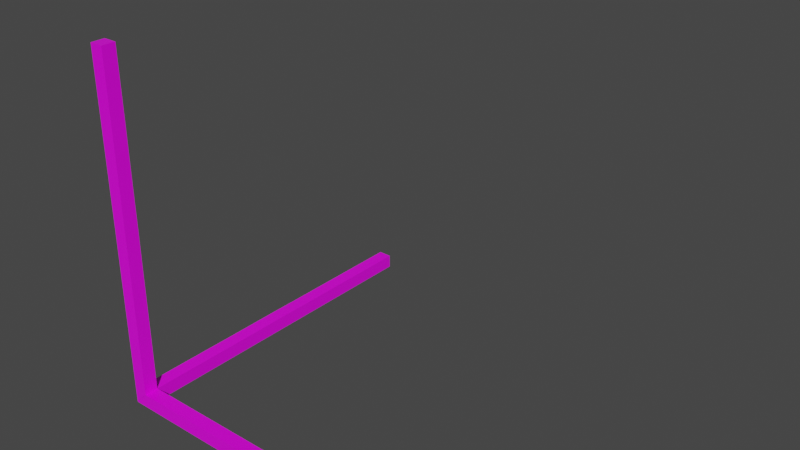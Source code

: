 # Source: custom-axis.blend  (saved by Blender 2.81.16; exported with 4.5.12 LTS)
import bpy
from mathutils import Matrix  # noqa: F401  (used for matrix-valued properties, if any)

bpy.ops.wm.read_factory_settings(use_empty=True)
scene = bpy.context.scene
scene.name = 'Scene'

# ---- collections
col_collection = bpy.data.collections.new('Collection'); scene.collection.children.link(col_collection)

# ---- images (referenced by path relative to the original .blend; pixels are not part of the script)
import os
ASSET_DIR = os.environ.get("B2B_ASSET_DIR", "")  # directory of the original .blend (textures are referenced by path, not embedded)
HERE = os.path.dirname(os.path.abspath(__file__))  # packed textures are extracted next to this script under _unpacked/

def load_image(name, relpath, width, height, colorspace="sRGB"):
    """Load a texture the original file referenced (path relative to the .blend, or extracted next to this script)."""
    p = next((c for c in (os.path.join(HERE, relpath), os.path.join(ASSET_DIR, relpath)) if relpath and os.path.exists(c)), "")
    if p:
        img = bpy.data.images.load(p, check_existing=True)
        img.name = name
    else:  # same state as the original file: an image datablock whose file is absent (Cycles renders it pink)
        img = bpy.data.images.new(name, width, height)
        img.source = "FILE"
        img.filepath = "//" + (relpath or name)
    img.colorspace_settings.name = colorspace
    return img
img_tex_palette_png_003 = load_image('tex_palette.png.003', 'tex/tex_palette.png', 1024, 1024, 'sRGB')

# ---- materials (node trees are filled in below, after node groups)
mat_material = bpy.data.materials.new('Material')
mat_material.alpha_threshold = 0.0
mat_material.use_transparent_shadow = False
mat_material.line_color = (0.0, 0.0, 0.0, 1.0)
mat_material_001 = bpy.data.materials.new('Material.001')
mat_material_001.alpha_threshold = 0.0
mat_material_001.use_transparent_shadow = False
mat_material_001.line_color = (0.0, 0.0, 0.0, 1.0)
mat_material_002 = bpy.data.materials.new('Material.002')
mat_material_002.alpha_threshold = 0.0
mat_material_002.use_transparent_shadow = False
mat_material_002.line_color = (0.0, 0.0, 0.0, 1.0)

# ---- material node trees
mat_material.use_nodes = True; mat_material.node_tree.nodes.clear()
_N = mat_material.node_tree.nodes; _L = mat_material.node_tree.links
n0 = _N.new('ShaderNodeOutputMaterial'); n0.name = 'Material Output'; n0.location = (300, 300)
n1 = _N.new('ShaderNodeBsdfPrincipled'); n1.name = 'Principled BSDF'; n1.location = (10, 300)
n1.distribution = 'GGX'
n1.subsurface_method = 'BURLEY'
n1.inputs[2].default_value = 0.4
n1.inputs[3].default_value = 1.45
n1.inputs[27].default_value = (0.0, 0.0, 0.0, 1.0)
n1.inputs[28].default_value = 1.0
n2 = _N.new('ShaderNodeTexImage'); n2.name = 'Image Texture'; n2.location = (-552, 206)
n2.image = img_tex_palette_png_003
_L.new(n1.outputs[0], n0.inputs[0])
_L.new(n2.outputs[0], n1.inputs[0])
n0.is_active_output = True
mat_material_001.use_nodes = True; mat_material_001.node_tree.nodes.clear()
_N = mat_material_001.node_tree.nodes; _L = mat_material_001.node_tree.links
n0 = _N.new('ShaderNodeOutputMaterial'); n0.name = 'Material Output'; n0.location = (300, 300)
n1 = _N.new('ShaderNodeBsdfPrincipled'); n1.name = 'Principled BSDF'; n1.location = (10, 300)
n1.distribution = 'GGX'
n1.subsurface_method = 'BURLEY'
n1.inputs[2].default_value = 0.4
n1.inputs[3].default_value = 1.45
n1.inputs[27].default_value = (0.0, 0.0, 0.0, 1.0)
n1.inputs[28].default_value = 1.0
n2 = _N.new('ShaderNodeTexImage'); n2.name = 'Image Texture'; n2.location = (-552, 206)
n2.image = img_tex_palette_png_003
_L.new(n1.outputs[0], n0.inputs[0])
_L.new(n2.outputs[0], n1.inputs[0])
n0.is_active_output = True
mat_material_002.use_nodes = True; mat_material_002.node_tree.nodes.clear()
_N = mat_material_002.node_tree.nodes; _L = mat_material_002.node_tree.links
n0 = _N.new('ShaderNodeOutputMaterial'); n0.name = 'Material Output'; n0.location = (300, 300)
n1 = _N.new('ShaderNodeBsdfPrincipled'); n1.name = 'Principled BSDF'; n1.location = (10, 300)
n1.distribution = 'GGX'
n1.subsurface_method = 'BURLEY'
n1.inputs[2].default_value = 0.4
n1.inputs[3].default_value = 1.45
n1.inputs[27].default_value = (0.0, 0.0, 0.0, 1.0)
n1.inputs[28].default_value = 1.0
n2 = _N.new('ShaderNodeTexImage'); n2.name = 'Image Texture'; n2.location = (-552, 206)
n2.image = img_tex_palette_png_003
_L.new(n1.outputs[0], n0.inputs[0])
_L.new(n2.outputs[0], n1.inputs[0])
n0.is_active_output = True

# ---- world
world_world = bpy.data.worlds.new('World'); scene.world = world_world
world_world.use_nodes = True; world_world.node_tree.nodes.clear()
_N = world_world.node_tree.nodes; _L = world_world.node_tree.links
n0 = _N.new('ShaderNodeOutputWorld'); n0.name = 'World Output'; n0.location = (300, 300)
n1 = _N.new('ShaderNodeBackground'); n1.name = 'Background'; n1.location = (10, 300)
n1.inputs[0].default_value = (0.05088, 0.05088, 0.05088, 1.0)
_L.new(n1.outputs[0], n0.inputs[0])
n0.is_active_output = True
world_world.color = (0.05088, 0.05088, 0.05088)
world_world.use_sun_shadow = False
world_world.sun_shadow_jitter_overblur = 0.0

# ---- meshes
me_cube = bpy.data.meshes.new('Cube')
me_cube.from_pydata([(10.0, 0.1997, 0.1997), (10.0, 0.1971, -0.2029), (10.0, -0.2029, 0.1971), (0.2, 0.1971, -0.2029), (0.2, -0.2029, 0.1971), (-0.2, -0.2029, -0.2029), (3.0, 0.1971, -0.2029), (2.0, 0.1971, -0.2029), (9.0, -0.2029, 0.1971), (8.0, -0.2029, 0.1971), (4.0, -0.2029, 0.1971), (3.0, -0.2029, 0.1971), (2.0, -0.2029, 0.1971), (1.0, -0.2029, 0.1971), (1.0, -0.2029, -0.2029), (7.0, -0.2029, -0.2029), (9.0, -0.2029, -0.2029), (1.0, 0.1997, 0.1997), (2.0, 0.1997, 0.1997), (3.0, 0.1997, 0.1997), (8.0, 0.1997, 0.1997), (9.0, 0.1997, 0.1997), (10.0, -0.2029, -0.2029), (9.0, 0.1971, -0.2029), (7.0, 0.1971, -0.2029), (6.0, 0.1971, -0.2029), (4.0, 0.1971, -0.2029), (7.0, -0.2029, 0.1971), (6.0, -0.2029, 0.1971), (2.0, -0.2029, -0.2029), (3.0, -0.2029, -0.2029), (4.0, -0.2029, -0.2029), (5.0, -0.2029, -0.2029), (6.0, -0.2029, -0.2029), (8.0, -0.2029, -0.2029), (4.0, 0.1997, 0.1997), (6.0, 0.1997, 0.1997), (7.0, 0.1997, 0.1997), (0.0, 0.1997, 0.1997), (1.0, 0.1971, -0.2029), (8.0, 0.2, -0.2029), (5.0, 0.2, -0.2029), (5.0, -0.2, 0.2), (5.0, 0.2026, 0.2026)], [], [(17, 38, 4, 13), (14, 13, 4, 5), (5, 4, 38, 3), (23, 1, 22, 16), (1, 0, 2, 22), (23, 21, 0, 1), (3, 38, 17, 39), (39, 17, 18, 7), (7, 18, 19, 6), (6, 19, 35, 26), (26, 35, 43, 41), (41, 43, 36, 25), (24, 37, 20, 40), (40, 20, 21, 23), (3, 39, 14, 5), (39, 7, 29, 14), (7, 6, 30, 29), (6, 26, 31, 30), (26, 41, 32, 31), (41, 25, 33, 32), (25, 24, 15, 33), (24, 40, 34, 15), (40, 23, 16, 34), (22, 2, 8, 16), (16, 8, 9, 34), (34, 9, 27, 15), (15, 27, 28, 33), (33, 28, 42, 32), (32, 42, 10, 31), (31, 10, 11, 30), (30, 11, 12, 29), (29, 12, 13, 14), (0, 21, 8, 2), (21, 20, 9, 8), (20, 37, 27, 9), (36, 43, 42, 28), (43, 35, 10, 42), (35, 19, 11, 10), (19, 18, 12, 11), (18, 17, 13, 12), (25, 36, 37, 24), (37, 36, 28, 27)])
_uv = me_cube.uv_layers.new(name='UVMap')
_uv.uv.foreach_set('vector', [0.08292, 0.9395, 0.08522, 0.9395, 0.08522, 0.9624, 0.08292, 0.9624, 0.0393, 0.9831, 0.06226, 0.9831, 0.06226, 0.9854, 0.0393, 0.9854, 0.0393, 0.8935, 0.06226, 0.8935, 0.06226, 0.9165, 0.0393, 0.9165, 0.1666, 0.6756, 0.1697, 0.6756, 0.1697, 0.7072, 0.1666, 0.7072, 0.1697, 0.6756, 0.2014, 0.6756, 0.2014, 0.7072, 0.1697, 0.7072, 0.1697, 0.6724, 0.2014, 0.6724, 0.2014, 0.6756, 0.1697, 0.6756, 0.0393, 0.9165, 0.06226, 0.9165, 0.06226, 0.9188, 0.0393, 0.9188, 0.1697, 0.6471, 0.2014, 0.6471, 0.2014, 0.6503, 0.1697, 0.6503, 0.0393, 0.9211, 0.06226, 0.9211, 0.06226, 0.9234, 0.0393, 0.9234, 0.1697, 0.6534, 0.2014, 0.6534, 0.2014, 0.6566, 0.1697, 0.6566, 0.0393, 0.9257, 0.06226, 0.9257, 0.06226, 0.928, 0.0393, 0.928, 0.1697, 0.6598, 0.2014, 0.6598, 0.2014, 0.6629, 0.1697, 0.6629, 0.1697, 0.6661, 0.2014, 0.6661, 0.2014, 0.6692, 0.1697, 0.6692, 0.0393, 0.9349, 0.06226, 0.9349, 0.06226, 0.9372, 0.0393, 0.9372, 0.01634, 0.9395, 0.01864, 0.9395, 0.01864, 0.9624, 0.01634, 0.9624, 0.1412, 0.6756, 0.1444, 0.6756, 0.1444, 0.7072, 0.1412, 0.7072, 0.02093, 0.9395, 0.02323, 0.9395, 0.02323, 0.9624, 0.02093, 0.9624, 0.1476, 0.6756, 0.1507, 0.6756, 0.1507, 0.7072, 0.1476, 0.7072, 0.02553, 0.9395, 0.02782, 0.9395, 0.02782, 0.9624, 0.02553, 0.9624, 0.1539, 0.6756, 0.1571, 0.6756, 0.1571, 0.7072, 0.1539, 0.7072, 0.03012, 0.9395, 0.03241, 0.9395, 0.03241, 0.9624, 0.03012, 0.9624, 0.1602, 0.6756, 0.1634, 0.6756, 0.1634, 0.7072, 0.1602, 0.7072, 0.03471, 0.9395, 0.03701, 0.9395, 0.03701, 0.9624, 0.03471, 0.9624, 0.1697, 0.7072, 0.2014, 0.7072, 0.2014, 0.7104, 0.1697, 0.7104, 0.0393, 0.9647, 0.06226, 0.9647, 0.06226, 0.967, 0.0393, 0.967, 0.1697, 0.7136, 0.2014, 0.7136, 0.2014, 0.7167, 0.1697, 0.7167, 0.0393, 0.9693, 0.06226, 0.9693, 0.06226, 0.9716, 0.0393, 0.9716, 0.1697, 0.7199, 0.2014, 0.7199, 0.2014, 0.7231, 0.1697, 0.7231, 0.0393, 0.9739, 0.06226, 0.9739, 0.06226, 0.9762, 0.0393, 0.9762, 0.1697, 0.7262, 0.2014, 0.7262, 0.2014, 0.7294, 0.1697, 0.7294, 0.0393, 0.9785, 0.06226, 0.9785, 0.06226, 0.9808, 0.0393, 0.9808, 0.1697, 0.7326, 0.2014, 0.7326, 0.2014, 0.7357, 0.1697, 0.7357, 0.2014, 0.6756, 0.2045, 0.6756, 0.2045, 0.7072, 0.2014, 0.7072, 0.06456, 0.9395, 0.06685, 0.9395, 0.06685, 0.9624, 0.06456, 0.9624, 0.2077, 0.6756, 0.2109, 0.6756, 0.2109, 0.7072, 0.2077, 0.7072, 0.214, 0.6756, 0.2172, 0.6756, 0.2172, 0.7072, 0.214, 0.7072, 0.07374, 0.9395, 0.07604, 0.9395, 0.07604, 0.9624, 0.07374, 0.9624, 0.2204, 0.6756, 0.2235, 0.6756, 0.2235, 0.7072, 0.2204, 0.7072, 0.07833, 0.9395, 0.08063, 0.9395, 0.08063, 0.9624, 0.07833, 0.9624, 0.2267, 0.6756, 0.2299, 0.6756, 0.2299, 0.7072, 0.2267, 0.7072, 0.0393, 0.9303, 0.06226, 0.9303, 0.06226, 0.9326, 0.0393, 0.9326, 0.06915, 0.9395, 0.07144, 0.9395, 0.07144, 0.9624, 0.06915, 0.9624])
me_cube.materials.append(mat_material)
me_cube.use_remesh_preserve_volume = False
me_cube.use_remesh_preserve_attributes = False
me_cube.use_mirror_vertex_groups = False
me_cube.update()
me_cube_001 = bpy.data.meshes.new('Cube.001')
me_cube_001.from_pydata([(-0.2017, 9.998, 0.1997), (-0.1991, 9.998, -0.2029), (0.2009, 9.998, 0.1971), (-0.1991, -0.2, -0.2029), (0.2009, 0.2, 0.1971), (0.2009, 0.2, -0.2029), (-0.1991, 2.998, -0.2029), (-0.1991, 1.998, -0.2029), (0.2009, 8.998, 0.1971), (0.2009, 7.998, 0.1971), (0.2009, 3.998, 0.1971), (0.2009, 2.998, 0.1971), (0.2009, 1.998, 0.1971), (0.2009, 0.998, 0.1971), (0.2009, 0.998, -0.2029), (0.2009, 6.998, -0.2029), (0.2009, 8.998, -0.2029), (-0.2017, 0.998, 0.1997), (-0.2017, 1.998, 0.1997), (-0.2017, 2.998, 0.1997), (-0.2017, 7.998, 0.1997), (-0.2017, 8.998, 0.1997), (0.2009, 9.998, -0.2029), (-0.1991, 8.998, -0.2029), (-0.1991, 6.998, -0.2029), (-0.1991, 5.998, -0.2029), (-0.1991, 3.998, -0.2029), (0.2009, 6.998, 0.1971), (0.2009, 5.998, 0.1971), (0.2009, 1.998, -0.2029), (0.2009, 2.998, -0.2029), (0.2009, 3.998, -0.2029), (0.2009, 4.998, -0.2029), (0.2009, 5.998, -0.2029), (0.2009, 7.998, -0.2029), (-0.2017, 3.998, 0.1997), (-0.2017, 5.998, 0.1997), (-0.2017, 6.998, 0.1997), (-0.2017, 0.2, 0.1997), (-0.1991, 0.998, -0.2029), (-0.202, 7.998, -0.2029), (-0.202, 4.998, -0.2029), (0.198, 4.998, 0.2), (-0.2046, 4.998, 0.2026)], [], [(17, 38, 4, 13), (14, 13, 4, 5), (5, 4, 38, 3), (23, 1, 22, 16), (1, 0, 2, 22), (23, 21, 0, 1), (3, 38, 17, 39), (39, 17, 18, 7), (7, 18, 19, 6), (6, 19, 35, 26), (26, 35, 43, 41), (41, 43, 36, 25), (24, 37, 20, 40), (40, 20, 21, 23), (3, 39, 14, 5), (39, 7, 29, 14), (7, 6, 30, 29), (6, 26, 31, 30), (26, 41, 32, 31), (41, 25, 33, 32), (25, 24, 15, 33), (24, 40, 34, 15), (40, 23, 16, 34), (22, 2, 8, 16), (16, 8, 9, 34), (34, 9, 27, 15), (15, 27, 28, 33), (33, 28, 42, 32), (32, 42, 10, 31), (31, 10, 11, 30), (30, 11, 12, 29), (29, 12, 13, 14), (0, 21, 8, 2), (21, 20, 9, 8), (20, 37, 27, 9), (36, 43, 42, 28), (43, 35, 10, 42), (35, 19, 11, 10), (19, 18, 12, 11), (18, 17, 13, 12), (25, 36, 37, 24), (37, 36, 28, 27)])
_uv = me_cube_001.uv_layers.new(name='UVMap')
_uv.uv.foreach_set('vector', [0.08292, 0.9395, 0.08522, 0.9395, 0.08522, 0.9624, 0.08292, 0.9624, 0.0393, 0.9831, 0.06226, 0.9831, 0.06226, 0.9854, 0.0393, 0.9854, 0.0393, 0.8935, 0.06226, 0.8935, 0.06226, 0.9165, 0.0393, 0.9165, 0.7867, 0.1687, 0.7898, 0.1687, 0.7898, 0.2003, 0.7867, 0.2003, 0.7898, 0.1687, 0.8215, 0.1687, 0.8215, 0.2003, 0.7898, 0.2003, 0.7898, 0.1655, 0.8215, 0.1655, 0.8215, 0.1687, 0.7898, 0.1687, 0.0393, 0.9165, 0.06226, 0.9165, 0.06226, 0.9188, 0.0393, 0.9188, 0.7898, 0.1402, 0.8215, 0.1402, 0.8215, 0.1433, 0.7898, 0.1433, 0.0393, 0.9211, 0.06226, 0.9211, 0.06226, 0.9234, 0.0393, 0.9234, 0.7898, 0.1465, 0.8215, 0.1465, 0.8215, 0.1497, 0.7898, 0.1497, 0.0393, 0.9257, 0.06226, 0.9257, 0.06226, 0.928, 0.0393, 0.928, 0.7898, 0.1528, 0.8215, 0.1528, 0.8215, 0.156, 0.7898, 0.156, 0.7898, 0.1592, 0.8215, 0.1592, 0.8215, 0.1623, 0.7898, 0.1623, 0.0393, 0.9349, 0.06226, 0.9349, 0.06226, 0.9372, 0.0393, 0.9372, 0.01634, 0.9395, 0.01864, 0.9395, 0.01864, 0.9624, 0.01634, 0.9624, 0.7613, 0.1687, 0.7645, 0.1687, 0.7645, 0.2003, 0.7613, 0.2003, 0.02093, 0.9395, 0.02323, 0.9395, 0.02323, 0.9624, 0.02093, 0.9624, 0.7677, 0.1687, 0.7708, 0.1687, 0.7708, 0.2003, 0.7677, 0.2003, 0.02553, 0.9395, 0.02782, 0.9395, 0.02782, 0.9624, 0.02553, 0.9624, 0.774, 0.1687, 0.7772, 0.1687, 0.7772, 0.2003, 0.774, 0.2003, 0.03012, 0.9395, 0.03241, 0.9395, 0.03241, 0.9624, 0.03012, 0.9624, 0.7803, 0.1687, 0.7835, 0.1687, 0.7835, 0.2003, 0.7803, 0.2003, 0.03471, 0.9395, 0.03701, 0.9395, 0.03701, 0.9624, 0.03471, 0.9624, 0.7898, 0.2003, 0.8215, 0.2003, 0.8215, 0.2035, 0.7898, 0.2035, 0.0393, 0.9647, 0.06226, 0.9647, 0.06226, 0.967, 0.0393, 0.967, 0.7898, 0.2066, 0.8215, 0.2066, 0.8215, 0.2098, 0.7898, 0.2098, 0.0393, 0.9693, 0.06226, 0.9693, 0.06226, 0.9716, 0.0393, 0.9716, 0.7898, 0.213, 0.8215, 0.213, 0.8215, 0.2161, 0.7898, 0.2161, 0.0393, 0.9739, 0.06226, 0.9739, 0.06226, 0.9762, 0.0393, 0.9762, 0.7898, 0.2193, 0.8215, 0.2193, 0.8215, 0.2225, 0.7898, 0.2225, 0.0393, 0.9785, 0.06226, 0.9785, 0.06226, 0.9808, 0.0393, 0.9808, 0.7898, 0.2256, 0.8215, 0.2256, 0.8215, 0.2288, 0.7898, 0.2288, 0.8215, 0.1687, 0.8247, 0.1687, 0.8247, 0.2003, 0.8215, 0.2003, 0.06456, 0.9395, 0.06685, 0.9395, 0.06685, 0.9624, 0.06456, 0.9624, 0.8278, 0.1687, 0.831, 0.1687, 0.831, 0.2003, 0.8278, 0.2003, 0.8342, 0.1687, 0.8373, 0.1687, 0.8373, 0.2003, 0.8342, 0.2003, 0.07374, 0.9395, 0.07604, 0.9395, 0.07604, 0.9624, 0.07374, 0.9624, 0.8405, 0.1687, 0.8437, 0.1687, 0.8437, 0.2003, 0.8405, 0.2003, 0.07833, 0.9395, 0.08063, 0.9395, 0.08063, 0.9624, 0.07833, 0.9624, 0.8468, 0.1687, 0.85, 0.1687, 0.85, 0.2003, 0.8468, 0.2003, 0.0393, 0.9303, 0.06226, 0.9303, 0.06226, 0.9326, 0.0393, 0.9326, 0.06915, 0.9395, 0.07144, 0.9395, 0.07144, 0.9624, 0.06915, 0.9624])
me_cube_001.materials.append(mat_material_001)
me_cube_001.use_remesh_preserve_volume = False
me_cube_001.use_remesh_preserve_attributes = False
me_cube_001.use_mirror_vertex_groups = False
me_cube_001.update()
me_cube_002 = bpy.data.meshes.new('Cube.002')
me_cube_002.from_pydata([(-0.2018, 0.1997, 9.998), (0.2008, 0.1971, 9.998), (-0.1992, -0.2029, 9.998), (0.2008, 0.1971, 0.2), (-0.1992, -0.2029, -0.2), (0.2008, -0.2029, 0.2), (0.2008, 0.1971, 2.998), (0.2008, 0.1971, 1.998), (-0.1992, -0.2029, 8.998), (-0.1992, -0.2029, 7.998), (-0.1992, -0.2029, 3.998), (-0.1992, -0.2029, 2.998), (-0.1992, -0.2029, 1.998), (-0.1992, -0.2029, 0.9979), (0.2008, -0.2029, 0.9979), (0.2008, -0.2029, 6.998), (0.2008, -0.2029, 8.998), (-0.2018, 0.1997, 0.9979), (-0.2018, 0.1997, 1.998), (-0.2018, 0.1997, 2.998), (-0.2018, 0.1997, 7.998), (-0.2018, 0.1997, 8.998), (0.2008, -0.2029, 9.998), (0.2008, 0.1971, 8.998), (0.2008, 0.1971, 6.998), (0.2008, 0.1971, 5.998), (0.2008, 0.1971, 3.998), (-0.1992, -0.2029, 6.998), (-0.1992, -0.2029, 5.998), (0.2008, -0.2029, 1.998), (0.2008, -0.2029, 2.998), (0.2008, -0.2029, 3.998), (0.2008, -0.2029, 4.998), (0.2008, -0.2029, 5.998), (0.2008, -0.2029, 7.998), (-0.2018, 0.1997, 3.998), (-0.2018, 0.1997, 5.998), (-0.2018, 0.1997, 6.998), (-0.2018, 0.1997, 0.2), (0.2008, 0.1971, 0.9979), (0.2008, 0.2, 7.998), (0.2008, 0.2, 4.998), (-0.2021, -0.2, 4.998), (-0.2047, 0.2026, 4.998)], [], [(17, 38, 4, 13), (14, 13, 4, 5), (5, 4, 38, 3), (23, 1, 22, 16), (1, 0, 2, 22), (23, 21, 0, 1), (3, 38, 17, 39), (39, 17, 18, 7), (7, 18, 19, 6), (6, 19, 35, 26), (26, 35, 43, 41), (41, 43, 36, 25), (24, 37, 20, 40), (40, 20, 21, 23), (3, 39, 14, 5), (39, 7, 29, 14), (7, 6, 30, 29), (6, 26, 31, 30), (26, 41, 32, 31), (41, 25, 33, 32), (25, 24, 15, 33), (24, 40, 34, 15), (40, 23, 16, 34), (22, 2, 8, 16), (16, 8, 9, 34), (34, 9, 27, 15), (15, 27, 28, 33), (33, 28, 42, 32), (32, 42, 10, 31), (31, 10, 11, 30), (30, 11, 12, 29), (29, 12, 13, 14), (0, 21, 8, 2), (21, 20, 9, 8), (20, 37, 27, 9), (36, 43, 42, 28), (43, 35, 10, 42), (35, 19, 11, 10), (19, 18, 12, 11), (18, 17, 13, 12), (25, 36, 37, 24), (37, 36, 28, 27)])
_uv = me_cube_002.uv_layers.new(name='UVMap')
_uv.uv.foreach_set('vector', [0.08292, 0.9395, 0.08522, 0.9395, 0.08522, 0.9624, 0.08292, 0.9624, 0.0393, 0.9831, 0.06226, 0.9831, 0.06226, 0.9854, 0.0393, 0.9854, 0.0393, 0.8935, 0.06226, 0.8935, 0.06226, 0.9165, 0.0393, 0.9165, 0.169, 0.1711, 0.1722, 0.1711, 0.1722, 0.2028, 0.169, 0.2028, 0.1722, 0.1711, 0.2038, 0.1711, 0.2038, 0.2028, 0.1722, 0.2028, 0.1722, 0.168, 0.2038, 0.168, 0.2038, 0.1711, 0.1722, 0.1711, 0.0393, 0.9165, 0.06226, 0.9165, 0.06226, 0.9188, 0.0393, 0.9188, 0.1722, 0.1426, 0.2038, 0.1426, 0.2038, 0.1458, 0.1722, 0.1458, 0.0393, 0.9211, 0.06226, 0.9211, 0.06226, 0.9234, 0.0393, 0.9234, 0.1722, 0.149, 0.2038, 0.149, 0.2038, 0.1521, 0.1722, 0.1521, 0.0393, 0.9257, 0.06226, 0.9257, 0.06226, 0.928, 0.0393, 0.928, 0.1722, 0.1553, 0.2038, 0.1553, 0.2038, 0.1585, 0.1722, 0.1585, 0.1722, 0.1616, 0.2038, 0.1616, 0.2038, 0.1648, 0.1722, 0.1648, 0.0393, 0.9349, 0.06226, 0.9349, 0.06226, 0.9372, 0.0393, 0.9372, 0.01634, 0.9395, 0.01864, 0.9395, 0.01864, 0.9624, 0.01634, 0.9624, 0.1437, 0.1711, 0.1469, 0.1711, 0.1469, 0.2028, 0.1437, 0.2028, 0.02093, 0.9395, 0.02323, 0.9395, 0.02323, 0.9624, 0.02093, 0.9624, 0.15, 0.1711, 0.1532, 0.1711, 0.1532, 0.2028, 0.15, 0.2028, 0.02553, 0.9395, 0.02782, 0.9395, 0.02782, 0.9624, 0.02553, 0.9624, 0.1564, 0.1711, 0.1595, 0.1711, 0.1595, 0.2028, 0.1564, 0.2028, 0.03012, 0.9395, 0.03241, 0.9395, 0.03241, 0.9624, 0.03012, 0.9624, 0.1627, 0.1711, 0.1658, 0.1711, 0.1658, 0.2028, 0.1627, 0.2028, 0.03471, 0.9395, 0.03701, 0.9395, 0.03701, 0.9624, 0.03471, 0.9624, 0.1722, 0.2028, 0.2038, 0.2028, 0.2038, 0.2059, 0.1722, 0.2059, 0.0393, 0.9647, 0.06226, 0.9647, 0.06226, 0.967, 0.0393, 0.967, 0.1722, 0.2091, 0.2038, 0.2091, 0.2038, 0.2123, 0.1722, 0.2123, 0.0393, 0.9693, 0.06226, 0.9693, 0.06226, 0.9716, 0.0393, 0.9716, 0.1722, 0.2154, 0.2038, 0.2154, 0.2038, 0.2186, 0.1722, 0.2186, 0.0393, 0.9739, 0.06226, 0.9739, 0.06226, 0.9762, 0.0393, 0.9762, 0.1722, 0.2218, 0.2038, 0.2218, 0.2038, 0.2249, 0.1722, 0.2249, 0.0393, 0.9785, 0.06226, 0.9785, 0.06226, 0.9808, 0.0393, 0.9808, 0.1722, 0.2281, 0.2038, 0.2281, 0.2038, 0.2313, 0.1722, 0.2313, 0.2038, 0.1711, 0.207, 0.1711, 0.207, 0.2028, 0.2038, 0.2028, 0.06456, 0.9395, 0.06685, 0.9395, 0.06685, 0.9624, 0.06456, 0.9624, 0.2102, 0.1711, 0.2133, 0.1711, 0.2133, 0.2028, 0.2102, 0.2028, 0.2165, 0.1711, 0.2197, 0.1711, 0.2197, 0.2028, 0.2165, 0.2028, 0.07374, 0.9395, 0.07604, 0.9395, 0.07604, 0.9624, 0.07374, 0.9624, 0.2228, 0.1711, 0.226, 0.1711, 0.226, 0.2028, 0.2228, 0.2028, 0.07833, 0.9395, 0.08063, 0.9395, 0.08063, 0.9624, 0.07833, 0.9624, 0.2292, 0.1711, 0.2323, 0.1711, 0.2323, 0.2028, 0.2292, 0.2028, 0.0393, 0.9303, 0.06226, 0.9303, 0.06226, 0.9326, 0.0393, 0.9326, 0.06915, 0.9395, 0.07144, 0.9395, 0.07144, 0.9624, 0.06915, 0.9624])
me_cube_002.materials.append(mat_material_002)
me_cube_002.use_remesh_preserve_volume = False
me_cube_002.use_remesh_preserve_attributes = False
me_cube_002.use_mirror_vertex_groups = False
me_cube_002.update()

# ---- objects
ob_cube = bpy.data.objects.new('Cube', me_cube)
ob_cube_001 = bpy.data.objects.new('Cube.001', me_cube_001)
ob_cube_002 = bpy.data.objects.new('Cube.002', me_cube_002)

# ---- transforms, parenting, visibility, modifiers, constraints
ob_cube.location = (0.0, 0.0, 0.0)
ob_cube.lock_rotations_4d = False
ob_cube.empty_display_type = 'ARROWS'
ob_cube.lineart.crease_threshold = 0.0
ob_cube_001.location = (0.0, 0.0, 0.0)
ob_cube_001.lock_rotations_4d = False
ob_cube_001.empty_display_type = 'ARROWS'
ob_cube_001.lineart.crease_threshold = 0.0
ob_cube_002.location = (0.0, 0.0, 0.0)
ob_cube_002.lock_rotations_4d = False
ob_cube_002.empty_display_type = 'ARROWS'
ob_cube_002.lineart.crease_threshold = 0.0

# ---- collection membership
col_collection.objects.link(ob_cube)
col_collection.objects.link(ob_cube_001)
col_collection.objects.link(ob_cube_002)

# ---- scene / render settings (as saved in the file)
scene.frame_start = 1; scene.frame_end = 250; scene.frame_set(1)
scene.render.engine = 'BLENDER_EEVEE_NEXT'
scene.cycles.use_denoising = False
scene.cycles.samples = 128
scene.cycles.sampling_pattern = 'TABULATED_SOBOL'
scene.cycles.use_adaptive_sampling = False
scene.cycles.use_light_tree = False
scene.view_settings.view_transform = 'Filmic'
bpy.context.view_layer.update()

# ---- added for rendering (the .blend has no active camera and no usable light): camera, sun
cam_auto = bpy.data.cameras.new('AutoCamera')
cam_auto.lens = 50.0
cam_auto.sensor_width = 36.0
cam_auto.clip_end = 1000.0
ob_auto_camera = bpy.data.objects.new('AutoCamera', cam_auto)
scene.collection.objects.link(ob_auto_camera)
ob_auto_camera.location = (21.2469, -14.7216, 17.9769)
ob_auto_camera.rotation_euler = (1.09748, -7.21219e-08, 0.694738)
scene.camera = ob_auto_camera
light_auto_sun = bpy.data.lights.new('AutoSun', 'SUN')
light_auto_sun.energy = 3.0
light_auto_sun.angle = 0.0523599
ob_auto_sun = bpy.data.objects.new('AutoSun', light_auto_sun)
scene.collection.objects.link(ob_auto_sun)
ob_auto_sun.rotation_euler = (0.872665, 0.174533, 0.523599)
bpy.context.view_layer.update()
